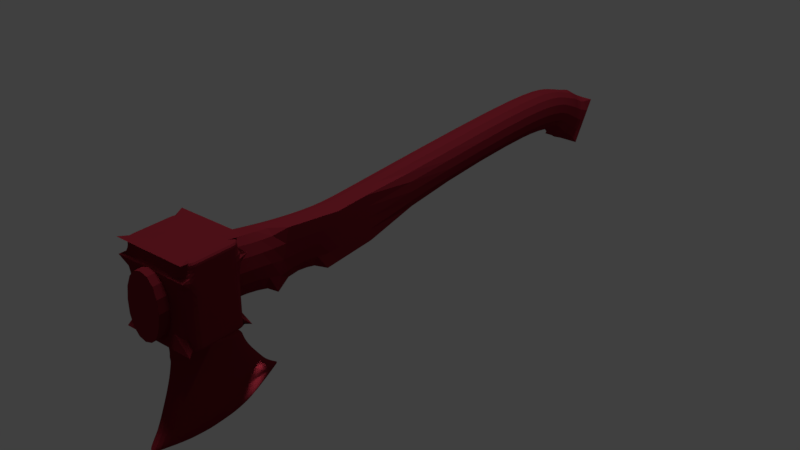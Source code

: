 # Source: Axe.blend  (saved by Blender 2.79.0; exported with 4.5.12 LTS)
import bpy
from mathutils import Matrix  # noqa: F401  (used for matrix-valued properties, if any)

bpy.ops.wm.read_factory_settings(use_empty=True)
scene = bpy.context.scene
scene.name = 'Scene'

# ---- collections
col_collection_1 = bpy.data.collections.new('Collection 1'); scene.collection.children.link(col_collection_1)

# ---- materials (node trees are filled in below, after node groups)
mat_material = bpy.data.materials.new('Material')
mat_material.alpha_threshold = 0.0
mat_material.use_transparent_shadow = False
mat_material.diffuse_color = (0.1789, 0.0134, 0.02224, 1.0)
mat_material.roughness = 0.5
mat_material.line_color = (0.0, 0.0, 0.0, 1.0)

# ---- material node trees

# ---- world
world_world = bpy.data.worlds.new('World'); scene.world = world_world
world_world.color = (0.05088, 0.05088, 0.05088)
world_world.use_sun_shadow = False
world_world.sun_shadow_jitter_overblur = 0.0
world_world.cycles.sampling_method = 'MANUAL'

# ---- lights
light_sun = bpy.data.lights.new('Sun', 'SUN')
light_sun.transmission_factor = 0.0
light_sun.angle = 0.1993
light_sun.energy = 1.0
light_sun.shadow_buffer_clip_start = 0.5
light_sun.shadow_soft_size = 0.1
light_sun.shadow_cascade_max_distance = 1000.0
light_spot_001 = bpy.data.lights.new('Spot.001', 'SPOT')
light_spot_001.transmission_factor = 0.0
light_spot_001.energy = 100.0
light_spot_001.shadow_buffer_clip_start = 0.5
light_spot_001.shadow_soft_size = 0.1
light_spot_001.shadow_maximum_resolution = 0.006
light_spot_001.use_absolute_resolution = True
light_spot = bpy.data.lights.new('Spot', 'SPOT')
light_spot.transmission_factor = 0.0
light_spot.energy = 100.0
light_spot.shadow_buffer_clip_start = 0.5
light_spot.shadow_soft_size = 0.1
light_spot.shadow_maximum_resolution = 0.006
light_spot.use_absolute_resolution = True
light_lamp = bpy.data.lights.new('Lamp', 'POINT')
light_lamp.transmission_factor = 0.0
light_lamp.cutoff_distance = 30.0
light_lamp.energy = 100.0
light_lamp.shadow_buffer_clip_start = 1.001
light_lamp.shadow_soft_size = 0.1
light_lamp.shadow_maximum_resolution = 0.006
light_lamp.use_absolute_resolution = True

# ---- meshes
me_cube = bpy.data.meshes.new('Cube')
me_cube.from_pydata([(0.8606, -4.928, 0.2173), (0.8606, 3.735, 0.236), (0.1455, 4.112, 0.9847), (0.1455, 3.735, 0.236), (0.1455, 3.679, 1.183), (0.8606, 3.679, 1.183), (0.8606, 3.532, 0.3194), (0.1455, 2.499, 0.4702), (0.1455, 2.407, 1.273), (0.8606, 2.499, 0.4702), (0.1455, -1.98, 0.222), (0.1455, -2.072, 1.055), (0.1455, -2.727, 1.027), (0.8606, 4.407, 0.9663), (0.1455, -3.791, 1.171), (0.1455, 3.904, -0.03931), (0.1455, 4.407, 0.9663), (0.1455, -4.928, 0.2173), (0.1455, -4.659, 1.369), (0.8606, -4.895, 1.413), (0.1455, -4.943, 0.2317), (0.8606, -4.943, 0.2317), (0.8606, -6.18, 1.395), (0.1455, -6.228, 0.213), (-0.1414, -6.04, 0.1794), (-0.1414, -6.04, 1.324), (-0.1414, -4.895, 1.324), (1.181, -6.04, 1.324), (1.181, -4.895, 1.324), (-0.1414, -6.04, 1.593), (1.181, -4.895, 1.593), (1.181, -6.04, 1.593), (1.181, -6.04, 0.1794), (0.8606, 3.904, -0.03931), (0.8606, 4.226, -0.08448), (0.8606, 4.703, 0.6872), (0.1455, 4.703, 0.6872), (0.1455, 4.226, -0.08448), (0.1455, 3.532, 0.3194), (0.8606, -4.659, 1.369), (0.8606, 4.112, 0.9847), (0.8606, 2.407, 1.273), (0.8606, -2.072, 1.055), (0.8606, -1.98, 0.222), (0.1455, -2.996, 0.1501), (0.8606, -2.727, 1.027), (0.8606, -2.996, 0.1501), (0.8606, -3.791, 1.171), (0.8606, -4.06, 0.2042), (0.1455, -4.06, 0.2042), (0.1455, -4.895, 1.413), (0.1455, -6.18, 1.395), (0.8606, -6.228, 0.213), (-0.1414, -4.895, 0.1794), (-0.1414, -4.895, 1.593), (1.181, -4.895, 0.1794), (0.379, -6.04, 0.1794), (0.6607, -4.895, 0.1794), (0.379, -4.895, 0.1794), (0.6607, -6.04, 0.1794), (0.379, -5.022, 0.1794), (0.379, -5.914, 0.1794), (0.6607, -5.022, 0.1794), (0.6607, -5.914, 0.1794), (0.379, -5.022, -0.1855), (0.379, -5.84, -0.1855), (0.6607, -5.022, -0.1855), (0.6607, -5.84, -0.1855), (0.379, -4.936, -0.2445), (0.379, -5.855, -0.2445), (0.6607, -4.936, -0.2445), (0.6607, -5.855, -0.2445), (0.379, -4.571, -0.2982), (0.379, -5.855, -0.2982), (0.6607, -4.571, -0.2982), (0.6607, -5.855, -0.2982), (0.6607, -5.846, 0.01471), (0.6607, -5.022, 0.01471), (0.379, -5.022, 0.01471), (0.379, -5.846, 0.01471), (0.379, -4.474, -0.5879), (0.379, -5.925, -0.5879), (0.6607, -4.474, -0.5879), (0.6607, -5.925, -0.5879), (0.379, -4.06, -1.124), (0.379, -6.161, -1.124), (0.6607, -4.06, -1.124), (0.6607, -6.161, -1.124), (0.4763, -3.83, -1.284), (0.379, -6.251, -1.284), (0.5633, -3.83, -1.284), (0.6607, -6.251, -1.284), (0.379, -6.398, -1.502), (0.5633, -4.188, -1.502), (0.6607, -6.398, -1.502), (0.4763, -6.398, -1.502), (0.5633, -6.398, -1.502), (-0.1414, -5.472, 0.1794), (-0.1414, -5.472, 1.324), (1.181, -5.472, 1.324), (-0.1414, -5.472, 1.593), (1.181, -5.472, 1.593), (1.181, -5.472, 0.1794), (0.6607, -5.472, 0.1794), (0.379, -5.472, 0.1794), (0.379, -5.471, 0.1794), (0.6607, -5.471, 0.1794), (0.379, -5.434, -0.1855), (0.6607, -5.434, -0.1855), (0.379, -5.399, -0.2445), (0.6607, -5.399, -0.2445), (0.379, -5.217, -0.2982), (0.6607, -5.217, -0.2982), (0.379, -5.437, 0.01471), (0.6607, -5.437, 0.01471), (0.379, -5.205, -0.5879), (0.6607, -5.205, -0.5879), (0.379, -5.118, -1.124), (0.6607, -5.118, -1.124), (0.379, -5.049, -1.284), (0.6607, -5.049, -1.284), (0.379, -5.301, -1.502), (0.6607, -5.301, -1.502), (0.4763, -5.301, -1.716), (0.5633, -5.301, -1.716), (1.181, -5.718, 1.324), (1.181, -5.718, 1.593), (-0.1414, -5.718, 0.1794), (0.379, -5.718, 0.1794), (0.379, -5.663, 0.1794), (0.379, -5.61, -0.1855), (0.379, -5.596, -0.2445), (0.379, -5.494, -0.2982), (0.379, -5.614, 0.01471), (0.379, -5.516, -0.5879), (0.379, -5.57, -1.124), (0.379, -5.569, -1.284), (0.379, -5.776, -1.502), (0.4763, -5.776, -1.668), (-0.1414, -5.718, 1.324), (1.181, -5.718, 0.1794), (-0.1414, -5.718, 1.593), (0.6607, -5.718, 0.1794), (0.6607, -5.663, 0.1794), (0.6607, -5.61, -0.1855), (0.6607, -5.596, -0.2445), (0.6607, -5.494, -0.2982), (0.6607, -5.614, 0.01471), (0.6607, -5.516, -0.5879), (0.6607, -5.57, -1.124), (0.6607, -5.569, -1.284), (0.6607, -5.776, -1.502), (0.5633, -5.776, -1.668), (-0.1414, -5.184, 1.324), (-0.1414, -5.184, 1.593), (1.181, -5.184, 0.1794), (0.6607, -5.184, 0.1794), (0.6607, -5.246, 0.1794), (0.6607, -5.228, -0.1855), (0.6607, -5.167, -0.2445), (0.6607, -4.894, -0.2982), (0.6607, -5.229, 0.01471), (0.6607, -4.839, -0.5879), (0.6607, -4.589, -1.124), (0.612, -4.44, -1.284), (0.612, -4.744, -1.502), (0.5633, -4.744, -1.686), (-0.1414, -5.184, 0.1794), (1.181, -5.184, 1.324), (1.181, -5.184, 1.593), (0.379, -5.184, 0.1794), (0.379, -5.246, 0.1794), (0.379, -5.228, -0.1855), (0.379, -5.167, -0.2445), (0.379, -4.894, -0.2982), (0.379, -5.229, 0.01471), (0.379, -4.839, -0.5879), (0.379, -4.589, -1.124), (0.4277, -4.44, -1.284), (0.4277, -4.744, -1.502), (0.4763, -4.744, -1.686), (0.8606, -6.134, 1.395), (0.8606, -6.182, 0.2137), (0.1455, -6.134, 1.395), (0.1455, -6.182, 0.2137), (-0.1414, -6.04, 0.7517), (-0.1414, -4.895, 0.7517), (1.181, -4.895, 0.7517), (1.181, -6.04, 0.7517), (1.181, -5.472, 0.7517), (-0.1414, -5.472, 0.7517), (-0.1414, -5.718, 0.7517), (1.181, -5.718, 0.7517), (1.181, -5.184, 0.7517), (-0.1414, -5.184, 0.7517), (1.181, -4.895, 1.509), (1.181, -6.04, 1.509), (-0.1414, -6.04, 1.509), (-0.1414, -4.895, 1.509), (-0.1414, -5.472, 1.509), (1.181, -5.472, 1.509), (1.181, -5.718, 1.509), (-0.1414, -5.718, 1.509), (-0.1414, -5.184, 1.509), (1.181, -5.184, 1.509), (-0.1414, -4.895, 0.2079), (1.181, -4.895, 0.2079), (1.181, -6.04, 0.2079), (1.181, -5.472, 0.2079), (-0.1414, -5.472, 0.2079), (-0.1414, -5.718, 0.2079), (1.181, -5.718, 0.2079), (1.181, -5.184, 0.2079), (-0.1414, -5.184, 0.2079), (-0.1414, -6.04, 0.2079), (0.6607, -5.84, -0.1673), (0.379, -5.022, -0.1673), (0.6607, -5.022, -0.1673), (0.379, -5.84, -0.1673), (0.379, -5.434, -0.1673), (0.6607, -5.434, -0.1673), (0.379, -5.61, -0.1673), (0.6607, -5.61, -0.1673), (0.6607, -5.228, -0.1673), (0.379, -5.228, -0.1673), (-0.1414, -5.595, 1.324), (1.181, -5.595, 0.1794), (-0.1414, -5.595, 1.593), (0.6607, -5.595, 0.1794), (0.6607, -5.567, 0.1794), (0.6607, -5.522, -0.1855), (0.6607, -5.497, -0.2445), (0.6607, -5.355, -0.2982), (0.6607, -5.525, 0.01471), (0.6607, -5.361, -0.5879), (0.6607, -5.344, -1.124), (0.6607, -5.309, -1.284), (0.6607, -5.538, -1.502), (0.5633, -5.538, -1.692), (-0.1414, -5.595, 0.1794), (1.181, -5.595, 1.324), (1.181, -5.595, 1.593), (0.379, -5.595, 0.1794), (0.379, -5.567, 0.1794), (0.379, -5.522, -0.1855), (0.379, -5.497, -0.2445), (0.379, -5.355, -0.2982), (0.379, -5.525, 0.01471), (0.379, -5.361, -0.5879), (0.379, -5.344, -1.124), (0.379, -5.309, -1.284), (0.379, -5.538, -1.502), (0.4763, -5.538, -1.692), (1.181, -5.595, 0.7517), (-0.1414, -5.595, 0.7517), (-0.1414, -5.595, 1.509), (1.181, -5.595, 1.509), (-0.1414, -5.595, 0.2079), (1.181, -5.595, 0.2079), (0.6607, -5.522, -0.1673), (0.379, -5.522, -0.1673), (0.379, -6.097, -0.9774), (0.6607, -6.097, -0.9774), (0.6607, -4.174, -0.9774), (0.379, -4.174, -0.9774), (0.379, -5.142, -0.9774), (0.6607, -5.142, -0.9774), (0.379, -5.555, -0.9774), (0.6607, -5.555, -0.9774), (0.6607, -4.658, -0.9774), (0.379, -4.658, -0.9774), (0.6607, -5.349, -0.9774), (0.379, -5.349, -0.9774), (0.6607, -5.878, -0.3938), (0.6607, -4.539, -0.3938), (0.379, -4.539, -0.3938), (0.379, -5.878, -0.3938), (0.379, -5.213, -0.3938), (0.6607, -5.213, -0.3938), (0.379, -5.501, -0.3938), (0.6607, -5.501, -0.3938), (0.6607, -4.876, -0.3938), (0.379, -4.876, -0.3938), (0.6607, -5.357, -0.3938), (0.379, -5.357, -0.3938), (1.181, -5.328, 1.324), (1.181, -5.328, 1.593), (-0.1414, -5.328, 0.1794), (0.379, -5.328, 0.1794), (0.379, -5.358, 0.1794), (0.379, -5.331, -0.1855), (0.379, -5.283, -0.2445), (0.379, -5.056, -0.2982), (0.379, -5.333, 0.01471), (0.379, -5.022, -0.5879), (0.379, -4.854, -1.124), (0.4033, -4.744, -1.284), (0.4033, -5.023, -1.502), (0.4763, -5.023, -1.701), (-0.1414, -5.328, 1.324), (-0.1414, -5.328, 1.593), (1.181, -5.328, 0.1794), (0.6607, -5.328, 0.1794), (0.6607, -5.358, 0.1794), (0.6607, -5.331, -0.1855), (0.6607, -5.283, -0.2445), (0.6607, -5.056, -0.2982), (0.6607, -5.333, 0.01471), (0.6607, -5.022, -0.5879), (0.6607, -4.854, -1.124), (0.6363, -4.744, -1.284), (0.6363, -5.023, -1.502), (0.5633, -5.023, -1.701), (-0.1414, -5.328, 0.7517), (1.181, -5.328, 0.7517), (1.181, -5.328, 1.509), (-0.1414, -5.328, 1.509), (1.181, -5.328, 0.2079), (-0.1414, -5.328, 0.2079), (0.379, -5.331, -0.1673), (0.6607, -5.331, -0.1673), (0.379, -4.9, -0.9774), (0.6607, -4.9, -0.9774), (0.379, -5.045, -0.3938), (0.6607, -5.045, -0.3938), (0.379, -6.276, -1.321), (0.6607, -6.276, -1.321), (0.5633, -3.891, -1.321), (0.4763, -3.891, -1.321), (0.379, -5.092, -1.321), (0.6607, -5.092, -1.321), (0.379, -5.605, -1.321), (0.6607, -5.605, -1.321), (0.612, -4.492, -1.321), (0.4277, -4.492, -1.321), (0.6607, -5.348, -1.321), (0.379, -5.348, -1.321), (0.4033, -4.792, -1.321), (0.6363, -4.792, -1.321), (0.6607, -6.245, -1.274), (0.5698, -3.846, -1.274), (0.4699, -3.846, -1.274), (0.379, -6.245, -1.274), (0.379, -5.054, -1.274), (0.6607, -5.054, -1.274), (0.379, -5.569, -1.274), (0.6607, -5.569, -1.274), (0.6152, -4.45, -1.274), (0.4244, -4.45, -1.274), (0.6607, -5.311, -1.274), (0.379, -5.311, -1.274), (0.4017, -4.752, -1.274), (0.6379, -4.752, -1.274), (0.4763, -4.188, -1.502), (0.5783, -6.398, -1.502), (0.4614, -6.398, -1.502), (0.4614, -5.301, -1.683), (0.5783, -5.301, -1.683), (0.4614, -5.776, -1.642), (0.5783, -5.776, -1.642), (0.5708, -4.744, -1.658), (0.4689, -4.744, -1.658), (0.5783, -5.538, -1.663), (0.4614, -5.538, -1.663), (0.4651, -5.023, -1.67), (0.5746, -5.023, -1.67)], [], [(3, 38, 6, 1), (15, 3, 1, 33), (15, 37, 36, 16), (13, 40, 2, 16), (33, 1, 40, 13), (18, 50, 20, 17), (5, 41, 8, 4), (2, 4, 38, 3), (40, 5, 4, 2), (1, 6, 5, 40), (7, 10, 43, 9), (6, 9, 41, 5), (38, 7, 9, 6), (4, 8, 7, 38), (42, 45, 12, 11), (8, 11, 10, 7), (41, 42, 11, 8), (9, 43, 42, 41), (10, 44, 46, 43), (11, 12, 44, 10), (37, 15, 33, 34), (12, 14, 49, 44), (45, 47, 14, 12), (47, 39, 18, 14), (3, 15, 16, 2), (35, 13, 16, 36), (34, 33, 13, 35), (48, 0, 39, 47), (49, 17, 0, 48), (14, 18, 17, 49), (21, 52, 22, 19), (17, 20, 21, 0), (39, 19, 50, 18), (0, 21, 19, 39), (52, 23, 51, 22), (19, 22, 51, 50), (50, 51, 23, 20), (20, 23, 52, 21), (24, 53, 26, 25), (53, 55, 28, 26), (55, 32, 27, 28), (32, 24, 25, 27), (27, 31, 30, 28), (30, 31, 29, 54), (26, 54, 29, 25), (25, 29, 31, 27), (28, 30, 54, 26), (53, 24, 32, 55), (37, 36, 35, 34), (46, 45, 47, 48), (43, 42, 45, 46), (44, 46, 48, 49), (182, 181, 22, 52), (181, 183, 51, 22), (183, 184, 23, 51), (184, 182, 52, 23), (194, 153, 26, 186), (186, 26, 28, 187), (192, 125, 27, 188), (188, 27, 25, 185), (204, 195, 30, 169), (126, 141, 29, 31), (202, 197, 29, 141), (197, 196, 31, 29), (195, 198, 54, 30), (167, 53, 58, 170), (32, 24, 56, 59), (53, 55, 57, 58), (140, 32, 59, 142), (142, 59, 63, 143), (222, 215, 67, 144), (170, 58, 60, 171), (59, 56, 61, 63), (58, 57, 62, 60), (172, 64, 68, 173), (224, 216, 64, 172), (215, 218, 65, 67), (216, 217, 66, 64), (71, 69, 73, 75), (67, 65, 69, 71), (64, 66, 70, 68), (144, 67, 71, 145), (280, 273, 83, 148), (68, 70, 74, 72), (145, 71, 75, 146), (173, 68, 72, 174), (60, 62, 77, 78), (63, 61, 79, 76), (171, 60, 78, 175), (143, 63, 76, 147), (262, 261, 85, 87), (282, 275, 80, 176), (273, 276, 81, 83), (275, 274, 82, 80), (346, 339, 91, 150), (264, 263, 86, 84), (268, 262, 87, 149), (270, 264, 84, 177), (326, 325, 92, 94), (348, 341, 88, 178), (339, 342, 89, 91), (341, 340, 90, 88), (328, 327, 93, 353), (332, 326, 94, 151), (334, 328, 353, 179), (138, 152, 96, 95), (359, 354, 96, 152), (361, 353, 180), (354, 355, 95, 96), (363, 356, 123, 252), (365, 357, 124, 312), (298, 312, 124, 123), (336, 329, 121, 251), (338, 330, 122, 311), (350, 343, 119, 250), (272, 265, 117, 249), (322, 266, 118, 309), (352, 344, 120, 310), (284, 277, 115, 248), (303, 106, 114, 307), (243, 105, 113, 247), (245, 109, 111, 246), (305, 110, 112, 306), (324, 278, 116, 308), (304, 108, 110, 305), (260, 219, 107, 244), (244, 107, 109, 245), (242, 104, 105, 243), (320, 220, 108, 304), (302, 103, 106, 303), (301, 102, 103, 302), (239, 97, 104, 242), (316, 199, 100, 300), (286, 300, 100, 101), (256, 200, 101, 241), (314, 285, 99, 189), (254, 225, 98, 190), (185, 25, 139, 191), (196, 201, 126, 31), (24, 127, 128, 56), (56, 128, 129, 61), (65, 130, 131, 69), (218, 221, 130, 65), (69, 131, 132, 73), (61, 129, 133, 79), (276, 279, 134, 81), (261, 267, 135, 85), (342, 345, 136, 89), (325, 331, 137, 92), (355, 358, 138, 95), (362, 359, 152, 238), (252, 238, 152, 138), (335, 332, 151, 237), (271, 268, 149, 235), (349, 346, 150, 236), (229, 143, 147, 233), (231, 145, 146, 232), (283, 280, 148, 234), (230, 144, 145, 231), (259, 222, 144, 230), (228, 142, 143, 229), (226, 140, 142, 228), (255, 202, 141, 227), (241, 227, 141, 126), (253, 240, 125, 192), (187, 28, 168, 193), (30, 54, 154, 169), (198, 203, 154, 54), (55, 155, 156, 57), (57, 156, 157, 62), (217, 223, 158, 66), (66, 158, 159, 70), (274, 281, 162, 82), (70, 159, 160, 74), (62, 157, 161, 77), (340, 347, 164, 90), (263, 269, 163, 86), (327, 333, 165, 93), (353, 93, 166, 180), (93, 360, 166), (364, 361, 180, 298), (337, 334, 179, 297), (351, 348, 178, 296), (321, 270, 177, 295), (323, 282, 176, 294), (289, 171, 175, 293), (291, 173, 174, 292), (319, 224, 172, 290), (290, 172, 173, 291), (288, 170, 171, 289), (287, 167, 170, 288), (315, 204, 169, 286), (313, 299, 153, 194), (20, 21, 182, 184), (50, 20, 184, 183), (19, 50, 183, 181), (21, 19, 181, 182), (318, 313, 194, 213), (206, 187, 193, 212), (258, 253, 192, 211), (214, 185, 191, 210), (257, 254, 190, 209), (317, 314, 189, 208), (207, 188, 185, 214), (211, 192, 188, 207), (205, 186, 187, 206), (213, 194, 186, 205), (285, 168, 204, 315), (26, 153, 203, 198), (225, 139, 202, 255), (27, 125, 201, 196), (240, 99, 200, 256), (299, 98, 199, 316), (28, 26, 198, 195), (25, 27, 196, 197), (139, 25, 197, 202), (168, 28, 195, 204), (167, 213, 205, 53), (53, 205, 206, 55), (140, 211, 207, 32), (32, 207, 214, 24), (301, 317, 208, 102), (239, 257, 209, 97), (24, 214, 210, 127), (226, 258, 211, 140), (55, 206, 212, 155), (287, 318, 213, 167), (293, 175, 224, 319), (77, 161, 223, 217), (233, 147, 222, 259), (79, 133, 221, 218), (307, 114, 220, 320), (247, 113, 219, 260), (78, 77, 217, 216), (76, 79, 218, 215), (175, 78, 216, 224), (147, 76, 215, 222), (133, 247, 260, 221), (114, 233, 259, 220), (102, 208, 258, 226), (127, 210, 257, 239), (125, 240, 256, 201), (98, 225, 255, 199), (210, 191, 254, 257), (208, 189, 253, 258), (189, 99, 240, 253), (101, 100, 227, 241), (199, 255, 227, 100), (102, 226, 228, 103), (103, 228, 229, 106), (220, 259, 230, 108), (108, 230, 231, 110), (278, 283, 234, 116), (110, 231, 232, 112), (106, 229, 233, 114), (344, 349, 236, 120), (266, 271, 235, 118), (330, 335, 237, 122), (123, 124, 238, 252), (357, 362, 238, 124), (191, 139, 225, 254), (201, 256, 241, 126), (127, 239, 242, 128), (128, 242, 243, 129), (130, 244, 245, 131), (221, 260, 244, 130), (131, 245, 246, 132), (129, 243, 247, 133), (279, 284, 248, 134), (267, 272, 249, 135), (345, 350, 250, 136), (331, 336, 251, 137), (358, 363, 252, 138), (134, 248, 272, 267), (116, 234, 271, 266), (294, 176, 270, 321), (82, 162, 269, 263), (234, 148, 268, 271), (81, 134, 267, 261), (308, 116, 266, 322), (248, 115, 265, 272), (176, 80, 264, 270), (148, 83, 262, 268), (80, 82, 263, 264), (83, 81, 261, 262), (132, 246, 284, 279), (112, 232, 283, 278), (292, 174, 282, 323), (74, 160, 281, 274), (232, 146, 280, 283), (73, 132, 279, 276), (306, 112, 278, 324), (246, 111, 277, 284), (72, 74, 274, 275), (75, 73, 276, 273), (174, 72, 275, 282), (146, 75, 273, 280), (160, 306, 324, 281), (111, 292, 323, 277), (162, 308, 322, 269), (115, 294, 321, 265), (161, 307, 320, 223), (113, 293, 319, 219), (97, 209, 318, 287), (155, 212, 317, 301), (153, 299, 316, 203), (99, 285, 315, 200), (212, 193, 314, 317), (209, 190, 313, 318), (190, 98, 299, 313), (200, 315, 286, 101), (97, 287, 288, 104), (104, 288, 289, 105), (107, 290, 291, 109), (219, 319, 290, 107), (109, 291, 292, 111), (105, 289, 293, 113), (277, 323, 294, 115), (265, 321, 295, 117), (343, 351, 296, 119), (329, 337, 297, 121), (356, 364, 298, 123), (193, 168, 285, 314), (169, 154, 300, 286), (203, 316, 300, 154), (155, 301, 302, 156), (156, 302, 303, 157), (223, 320, 304, 158), (158, 304, 305, 159), (281, 324, 308, 162), (159, 305, 306, 160), (157, 303, 307, 161), (347, 352, 310, 164), (269, 322, 309, 163), (333, 338, 311, 165), (180, 166, 312, 298), (360, 365, 312, 166), (164, 310, 338, 333), (119, 296, 337, 329), (136, 250, 336, 331), (120, 236, 335, 330), (296, 178, 334, 337), (90, 164, 333, 327), (236, 150, 332, 335), (89, 136, 331, 325), (310, 120, 330, 338), (250, 119, 329, 336), (178, 88, 328, 334), (150, 91, 326, 332), (88, 90, 327, 328), (91, 89, 325, 326), (163, 309, 352, 347), (117, 295, 351, 343), (135, 249, 350, 345), (118, 235, 349, 344), (295, 177, 348, 351), (86, 163, 347, 340), (235, 149, 346, 349), (85, 135, 345, 342), (309, 118, 344, 352), (249, 117, 343, 350), (84, 86, 340, 341), (87, 85, 342, 339), (177, 84, 341, 348), (149, 87, 339, 346), (165, 311, 365, 360), (121, 297, 364, 356), (137, 251, 363, 358), (122, 237, 362, 357), (297, 179, 361, 364), (93, 165, 360), (237, 151, 359, 362), (92, 137, 358, 355), (311, 122, 357, 365), (251, 121, 356, 363), (94, 92, 355, 354), (179, 353, 361), (151, 94, 354, 359)])
me_cube.materials.append(mat_material)
me_cube.use_remesh_preserve_volume = False
me_cube.use_remesh_preserve_attributes = False
me_cube.use_mirror_vertex_groups = False
me_cube.update()

# ---- objects
ob_sun = bpy.data.objects.new('Sun', light_sun)
ob_spot_001 = bpy.data.objects.new('Spot.001', light_spot_001)
ob_spot = bpy.data.objects.new('Spot', light_spot)
ob_cube = bpy.data.objects.new('Cube', me_cube)
ob_lamp = bpy.data.objects.new('Lamp', light_lamp)

# ---- transforms, parenting, visibility, modifiers, constraints
ob_sun.location = (0.8857, -3.371, -0.6148)
ob_sun.lineart.crease_threshold = 0.0
ob_spot_001.location = (0.8857, -3.371, -0.6148)
ob_spot_001.lineart.crease_threshold = 0.0
ob_spot.location = (0.8857, -3.371, -0.6148)
ob_spot.lineart.crease_threshold = 0.0
ob_cube.location = (0.0, 0.9601, 0.0)
ob_cube.lock_rotations_4d = False
ob_cube.empty_display_type = 'ARROWS'
ob_cube.lineart.crease_threshold = 0.0
_m = ob_cube.modifiers.new('Subsurf', 'SUBSURF')
_m.uv_smooth = 'PRESERVE_CORNERS'
_m.quality = 2
_m.show_only_control_edges = False
ob_lamp.location = (4.076, 1.005, 5.904)
ob_lamp.rotation_euler = (0.6503, 0.05522, 1.866)
ob_lamp.lock_rotations_4d = False
ob_lamp.empty_display_type = 'ARROWS'
ob_lamp.color = (0.0, 0.0, 0.0, 0.0)
ob_lamp.lineart.crease_threshold = 0.0

# ---- collection membership
col_collection_1.objects.link(ob_sun)
col_collection_1.objects.link(ob_spot_001)
col_collection_1.objects.link(ob_spot)
col_collection_1.objects.link(ob_cube)
col_collection_1.objects.link(ob_lamp)

# ---- scene / render settings (as saved in the file)
scene.frame_start = 1; scene.frame_end = 250; scene.frame_set(1)
scene.render.engine = 'BLENDER_EEVEE_NEXT'
scene.render.resolution_percentage = 50
scene.render.dither_intensity = 0.0
scene.cycles.use_denoising = False
scene.cycles.samples = 128
scene.cycles.sampling_pattern = 'TABULATED_SOBOL'
scene.cycles.use_adaptive_sampling = False
scene.cycles.use_light_tree = False
scene.cycles.blur_glossy = 0.0
scene.cycles.sample_clamp_indirect = 0.0
scene.view_settings.view_transform = 'Standard'
bpy.context.view_layer.update()

# ---- added for rendering (the .blend has no active camera): camera
cam_auto = bpy.data.cameras.new('AutoCamera')
cam_auto.lens = 50.0
cam_auto.sensor_width = 36.0
cam_auto.clip_end = 1000.0
ob_auto_camera = bpy.data.objects.new('AutoCamera', cam_auto)
scene.collection.objects.link(ob_auto_camera)
ob_auto_camera.location = (11.3068, -12.8317, 8.56779)
ob_auto_camera.rotation_euler = (1.09748, -7.21219e-08, 0.694738)
scene.camera = ob_auto_camera
bpy.context.view_layer.update()
